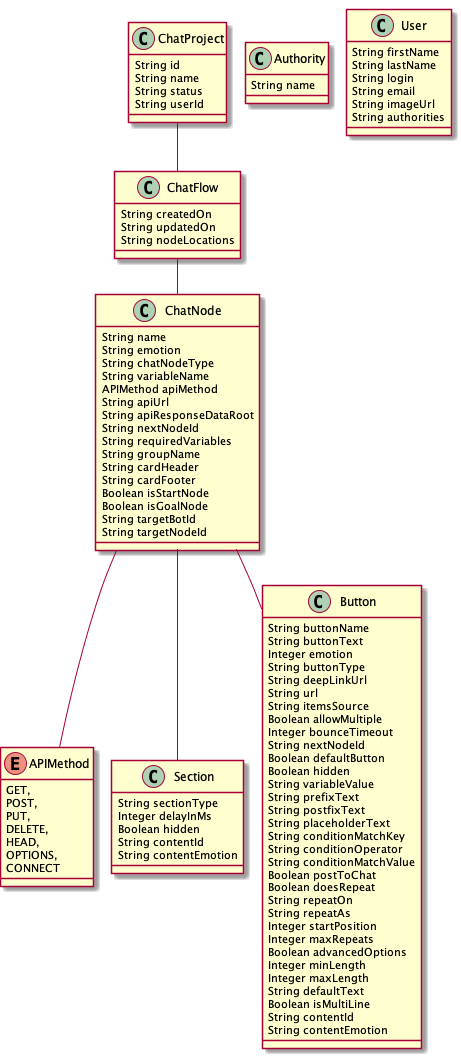

The diagram above was rendered by PlantUML. Its source (embedded in the PNG):
@startuml
	!pragma graphviz_dot jdot
	!pragma syntax class
	enum APIMethod {
		GET, 
		POST, 
		PUT, 
		DELETE, 
		HEAD, 
		OPTIONS, 
		CONNECT 
	}
	class ChatProject  {
		String id
		String name
		String status
		String userId
	}
	class ChatFlow  {
		String createdOn
		String updatedOn
		String nodeLocations
	}
	class ChatNode  {
		String name
		String emotion
		String chatNodeType
		String variableName
		APIMethod apiMethod
		String apiUrl
		String apiResponseDataRoot
		String nextNodeId
		String requiredVariables
		String groupName
		String cardHeader
		String cardFooter
		Boolean isStartNode
		Boolean isGoalNode
		String targetBotId
		String targetNodeId
	}
	ChatNode ..> APIMethod
	class Section  {
		String sectionType
		Integer delayInMs
		Boolean hidden
		String contentId
		String contentEmotion
	}
	class Button  {
		String buttonName
		String buttonText
		Integer emotion
		String buttonType
		String deepLinkUrl
		String url
		String itemsSource
		Boolean allowMultiple
		Integer bounceTimeout
		String nextNodeId
		Boolean defaultButton
		Boolean hidden
		String variableValue
		String prefixText
		String postfixText
		String placeholderText
		String conditionMatchKey
		String conditionOperator
		String conditionMatchValue
		Boolean postToChat
		Boolean doesRepeat
		String repeatOn
		String repeatAs
		Integer startPosition
		Integer maxRepeats
		Boolean advancedOptions
		Integer minLength
		Integer maxLength
		String defaultText
		Boolean isMultiLine
		String contentId
		String contentEmotion
	}
	ChatFlow  "chatNodes 0..* " o-- "0..1 "  ChatNode
	ChatNode  "sections 0..* " o-- "0..1 "  Section
	ChatNode  "buttons 0..* " o-- "0..1 "  Button
	ChatProject  "flow 0..1 " -- "chatProject(id) 0..1 "  ChatFlow
	class Authority  {
		String name
	}
	class User  {
		String firstName
		String lastName
		String login
		String email
		String imageUrl
		String authorities
	}
@enduml